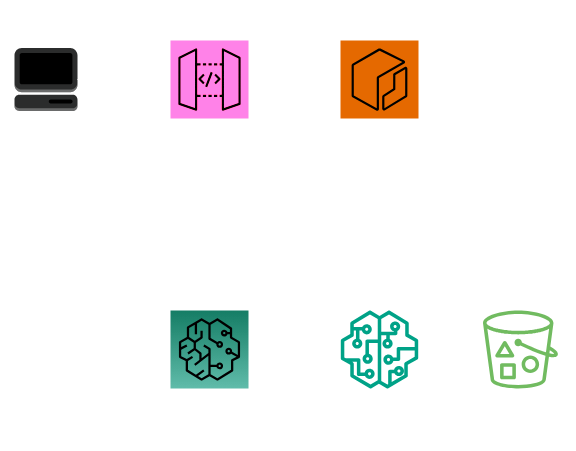

The diagram above was exported from draw.io. Its source (the exported page's mxGraphModel, read from the mxfile embedded in the PNG):
<mxGraphModel dx="712" dy="820" grid="1" gridSize="10" guides="1" tooltips="1" connect="1" arrows="1" fold="1" page="1" pageScale="1" pageWidth="1169" pageHeight="827" math="0" shadow="0">
  <root>
    <mxCell id="0" />
    <mxCell id="1" parent="0" />
    <mxCell id="soCl4PhenYO1m1GwD5I3-112" style="edgeStyle=orthogonalEdgeStyle;rounded=0;orthogonalLoop=1;jettySize=auto;html=1;" parent="1" source="soCl4PhenYO1m1GwD5I3-44" target="soCl4PhenYO1m1GwD5I3-68" edge="1">
      <mxGeometry relative="1" as="geometry" />
    </mxCell>
    <mxCell id="soCl4PhenYO1m1GwD5I3-44" value="" style="outlineConnect=0;fontColor=#232F3E;gradientColor=none;fillColor=#277116;strokeColor=none;dashed=0;verticalLabelPosition=bottom;verticalAlign=top;align=center;html=1;fontSize=12;fontStyle=0;aspect=fixed;pointerEvents=1;shape=mxgraph.aws4.bucket_with_objects;" parent="1" vertex="1">
      <mxGeometry x="548.5" y="450" width="75" height="78" as="geometry" />
    </mxCell>
    <mxCell id="soCl4PhenYO1m1GwD5I3-102" style="edgeStyle=orthogonalEdgeStyle;rounded=0;orthogonalLoop=1;jettySize=auto;html=1;" parent="1" source="soCl4PhenYO1m1GwD5I3-50" target="soCl4PhenYO1m1GwD5I3-68" edge="1">
      <mxGeometry relative="1" as="geometry" />
    </mxCell>
    <mxCell id="soCl4PhenYO1m1GwD5I3-50" value="" style="outlineConnect=0;fontColor=#232F3E;gradientColor=#4AB29A;gradientDirection=north;fillColor=#116D5B;strokeColor=#ffffff;dashed=0;verticalLabelPosition=bottom;verticalAlign=top;align=center;html=1;fontSize=12;fontStyle=0;aspect=fixed;shape=mxgraph.aws4.resourceIcon;resIcon=mxgraph.aws4.sagemaker;" parent="1" vertex="1">
      <mxGeometry x="236" y="450" width="78" height="78" as="geometry" />
    </mxCell>
    <mxCell id="soCl4PhenYO1m1GwD5I3-53" value="SageMaker Endpoint" style="text;html=1;strokeColor=none;fillColor=none;align=center;verticalAlign=middle;whiteSpace=wrap;rounded=0;" parent="1" vertex="1">
      <mxGeometry x="229" y="548" width="92" height="20" as="geometry" />
    </mxCell>
    <mxCell id="soCl4PhenYO1m1GwD5I3-65" style="edgeStyle=orthogonalEdgeStyle;rounded=0;orthogonalLoop=1;jettySize=auto;html=1;exitX=0.5;exitY=1;exitDx=0;exitDy=0;" parent="1" source="soCl4PhenYO1m1GwD5I3-94" target="soCl4PhenYO1m1GwD5I3-50" edge="1">
      <mxGeometry relative="1" as="geometry">
        <mxPoint x="270" y="260" as="sourcePoint" />
        <mxPoint x="134.88" y="420" as="targetPoint" />
        <Array as="points" />
      </mxGeometry>
    </mxCell>
    <mxCell id="soCl4PhenYO1m1GwD5I3-68" value="" style="sketch=0;outlineConnect=0;fontColor=#232F3E;gradientColor=none;fillColor=#01A88D;strokeColor=none;dashed=0;verticalLabelPosition=bottom;verticalAlign=top;align=center;html=1;fontSize=12;fontStyle=0;aspect=fixed;pointerEvents=1;shape=mxgraph.aws4.sagemaker_model;" parent="1" vertex="1">
      <mxGeometry x="406" y="450" width="78" height="78" as="geometry" />
    </mxCell>
    <mxCell id="soCl4PhenYO1m1GwD5I3-77" value="" style="sketch=0;points=[[0,0,0],[0.25,0,0],[0.5,0,0],[0.75,0,0],[1,0,0],[0,1,0],[0.25,1,0],[0.5,1,0],[0.75,1,0],[1,1,0],[0,0.25,0],[0,0.5,0],[0,0.75,0],[1,0.25,0],[1,0.5,0],[1,0.75,0]];outlineConnect=0;fontColor=#232F3E;fillColor=#ED7100;strokeColor=#ffffff;dashed=0;verticalLabelPosition=bottom;verticalAlign=top;align=center;html=1;fontSize=12;fontStyle=0;aspect=fixed;shape=mxgraph.aws4.resourceIcon;resIcon=mxgraph.aws4.ecr;" parent="1" vertex="1">
      <mxGeometry x="406" y="180" width="78" height="78" as="geometry" />
    </mxCell>
    <mxCell id="soCl4PhenYO1m1GwD5I3-81" value="SageMaker Model" style="text;html=1;strokeColor=none;fillColor=none;align=center;verticalAlign=middle;whiteSpace=wrap;rounded=0;" parent="1" vertex="1">
      <mxGeometry x="399" y="540" width="92" height="20" as="geometry" />
    </mxCell>
    <mxCell id="soCl4PhenYO1m1GwD5I3-86" value="Request" style="text;html=1;strokeColor=none;fillColor=none;align=center;verticalAlign=middle;whiteSpace=wrap;rounded=0;" parent="1" vertex="1">
      <mxGeometry x="229" y="140" width="92" height="20" as="geometry" />
    </mxCell>
    <mxCell id="soCl4PhenYO1m1GwD5I3-87" value="" style="outlineConnect=0;dashed=0;verticalLabelPosition=bottom;verticalAlign=top;align=center;html=1;shape=mxgraph.aws3.management_console;fillColor=#D2D3D3;gradientColor=none;" parent="1" vertex="1">
      <mxGeometry x="80" y="187.5" width="63" height="63" as="geometry" />
    </mxCell>
    <mxCell id="soCl4PhenYO1m1GwD5I3-93" value="" style="sketch=0;points=[[0,0,0],[0.25,0,0],[0.5,0,0],[0.75,0,0],[1,0,0],[0,1,0],[0.25,1,0],[0.5,1,0],[0.75,1,0],[1,1,0],[0,0.25,0],[0,0.5,0],[0,0.75,0],[1,0.25,0],[1,0.5,0],[1,0.75,0]];outlineConnect=0;fontColor=#232F3E;fillColor=#E7157B;strokeColor=#ffffff;dashed=0;verticalLabelPosition=bottom;verticalAlign=top;align=center;html=1;fontSize=12;fontStyle=0;aspect=fixed;shape=mxgraph.aws4.resourceIcon;resIcon=mxgraph.aws4.api_gateway;" parent="1" vertex="1">
      <mxGeometry x="236" y="180" width="78" height="78" as="geometry" />
    </mxCell>
    <mxCell id="soCl4PhenYO1m1GwD5I3-94" value="API Gateway" style="text;html=1;strokeColor=none;fillColor=none;align=center;verticalAlign=middle;whiteSpace=wrap;rounded=0;" parent="1" vertex="1">
      <mxGeometry x="229" y="258.75" width="92" height="20" as="geometry" />
    </mxCell>
    <mxCell id="soCl4PhenYO1m1GwD5I3-100" style="edgeStyle=orthogonalEdgeStyle;rounded=0;orthogonalLoop=1;jettySize=auto;html=1;entryX=0;entryY=0.5;entryDx=0;entryDy=0;entryPerimeter=0;" parent="1" source="soCl4PhenYO1m1GwD5I3-87" target="soCl4PhenYO1m1GwD5I3-93" edge="1">
      <mxGeometry relative="1" as="geometry" />
    </mxCell>
    <mxCell id="soCl4PhenYO1m1GwD5I3-101" value="Client" style="text;html=1;strokeColor=none;fillColor=none;align=center;verticalAlign=middle;whiteSpace=wrap;rounded=0;" parent="1" vertex="1">
      <mxGeometry x="65.5" y="250.5" width="92" height="20" as="geometry" />
    </mxCell>
    <mxCell id="soCl4PhenYO1m1GwD5I3-113" style="edgeStyle=orthogonalEdgeStyle;rounded=0;orthogonalLoop=1;jettySize=auto;html=1;" parent="1" edge="1">
      <mxGeometry relative="1" as="geometry">
        <mxPoint x="445" y="310" as="sourcePoint" />
        <mxPoint x="444.75" y="450" as="targetPoint" />
        <Array as="points">
          <mxPoint x="445" y="310" />
          <mxPoint x="445" y="380" />
        </Array>
      </mxGeometry>
    </mxCell>
    <mxCell id="soCl4PhenYO1m1GwD5I3-105" value="ECR HuggingFace Container" style="text;html=1;strokeColor=none;fillColor=none;align=center;verticalAlign=middle;whiteSpace=wrap;rounded=0;" parent="1" vertex="1">
      <mxGeometry x="399" y="270.5" width="92" height="20" as="geometry" />
    </mxCell>
    <mxCell id="soCl4PhenYO1m1GwD5I3-106" value="S3 Bucket" style="text;html=1;strokeColor=none;fillColor=none;align=center;verticalAlign=middle;whiteSpace=wrap;rounded=0;" parent="1" vertex="1">
      <mxGeometry x="540" y="528" width="92" height="20" as="geometry" />
    </mxCell>
    <mxCell id="soCl4PhenYO1m1GwD5I3-107" value="" style="rounded=0;whiteSpace=wrap;html=1;dashed=1;strokeWidth=2;fillColor=none;" parent="1" vertex="1">
      <mxGeometry x="210" y="170" width="130" height="420" as="geometry" />
    </mxCell>
    <mxCell id="soCl4PhenYO1m1GwD5I3-109" value="Computation" style="text;html=1;strokeColor=none;fillColor=none;align=center;verticalAlign=middle;whiteSpace=wrap;rounded=0;" parent="1" vertex="1">
      <mxGeometry x="459" y="140" width="92" height="20" as="geometry" />
    </mxCell>
    <mxCell id="soCl4PhenYO1m1GwD5I3-111" value="" style="rounded=0;whiteSpace=wrap;html=1;dashed=1;strokeWidth=2;fillColor=none;" parent="1" vertex="1">
      <mxGeometry x="370" y="170" width="270" height="420" as="geometry" />
    </mxCell>
  </root>
</mxGraphModel>